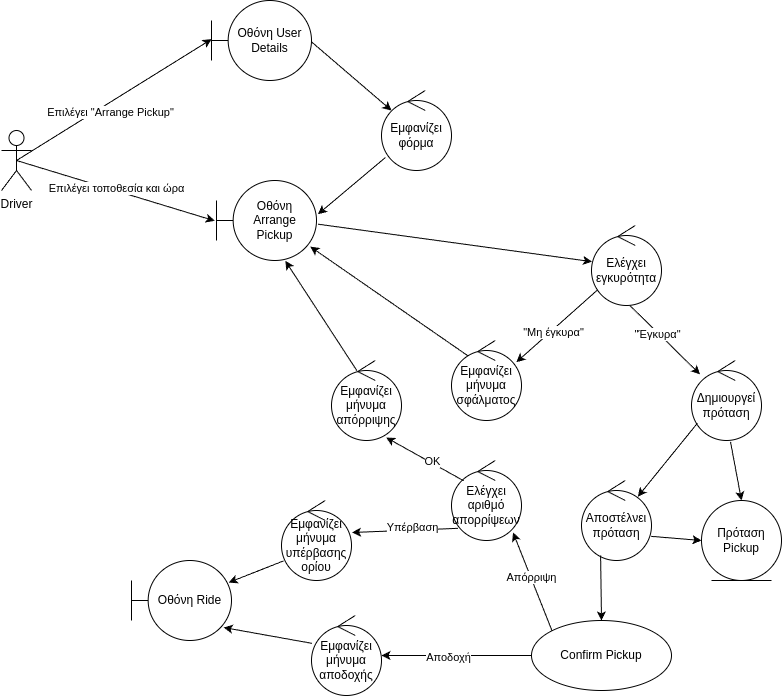

The diagram above was exported from draw.io. Its source (the exported page's mxGraphModel, read from the mxfile embedded in the PNG):
<mxGraphModel dx="1069" dy="837" grid="1" gridSize="10" guides="1" tooltips="1" connect="1" arrows="1" fold="1" page="1" pageScale="1" pageWidth="827" pageHeight="1169" background="#ffffff" math="0" shadow="0">
  <root>
    <mxCell id="0" />
    <mxCell id="1" parent="0" />
    <mxCell id="2" value="Driver" style="shape=umlActor;verticalLabelPosition=bottom;verticalAlign=top;html=1;" parent="1" vertex="1">
      <mxGeometry x="30" y="280" width="30" height="60" as="geometry" />
    </mxCell>
    <mxCell id="4" value="Οθόνη User Details" style="shape=umlBoundary;whiteSpace=wrap;html=1;" parent="1" vertex="1">
      <mxGeometry x="240" y="150" width="100" height="80" as="geometry" />
    </mxCell>
    <mxCell id="5" value="" style="endArrow=classic;html=1;exitX=0.5;exitY=0.5;exitDx=0;exitDy=0;exitPerimeter=0;entryX=0.001;entryY=0.483;entryDx=0;entryDy=0;entryPerimeter=0;" parent="1" source="2" target="4" edge="1">
      <mxGeometry width="50" height="50" relative="1" as="geometry">
        <mxPoint x="450" y="300" as="sourcePoint" />
        <mxPoint x="308" y="250" as="targetPoint" />
      </mxGeometry>
    </mxCell>
    <mxCell id="6" value="Επιλέγει &quot;Arrange Pickup&quot;" style="edgeLabel;html=1;align=center;verticalAlign=middle;resizable=0;points=[];" parent="5" vertex="1" connectable="0">
      <mxGeometry x="-0.188" y="3" relative="1" as="geometry">
        <mxPoint x="16" y="4" as="offset" />
      </mxGeometry>
    </mxCell>
    <mxCell id="7" value="Εμφανίζει φόρμα" style="ellipse;shape=umlControl;whiteSpace=wrap;html=1;" parent="1" vertex="1">
      <mxGeometry x="410" y="240" width="70" height="80" as="geometry" />
    </mxCell>
    <mxCell id="8" value="Οθόνη Arrange Pickup" style="shape=umlBoundary;whiteSpace=wrap;html=1;" parent="1" vertex="1">
      <mxGeometry x="245" y="330" width="100" height="80" as="geometry" />
    </mxCell>
    <mxCell id="9" value="" style="endArrow=classic;html=1;exitX=0.998;exitY=0.515;exitDx=0;exitDy=0;exitPerimeter=0;entryX=0.143;entryY=0.25;entryDx=0;entryDy=0;entryPerimeter=0;" parent="1" source="4" target="7" edge="1">
      <mxGeometry width="50" height="50" relative="1" as="geometry">
        <mxPoint x="590" y="480" as="sourcePoint" />
        <mxPoint x="640" y="430" as="targetPoint" />
      </mxGeometry>
    </mxCell>
    <mxCell id="10" value="" style="endArrow=classic;html=1;exitX=0.055;exitY=0.838;exitDx=0;exitDy=0;exitPerimeter=0;entryX=1.015;entryY=0.421;entryDx=0;entryDy=0;entryPerimeter=0;" parent="1" source="7" target="8" edge="1">
      <mxGeometry width="50" height="50" relative="1" as="geometry">
        <mxPoint x="590" y="480" as="sourcePoint" />
        <mxPoint x="640" y="430" as="targetPoint" />
      </mxGeometry>
    </mxCell>
    <mxCell id="11" value="" style="endArrow=classic;html=1;exitX=0.5;exitY=0.5;exitDx=0;exitDy=0;exitPerimeter=0;entryX=-0.018;entryY=0.504;entryDx=0;entryDy=0;entryPerimeter=0;" parent="1" source="2" target="8" edge="1">
      <mxGeometry width="50" height="50" relative="1" as="geometry">
        <mxPoint x="390" y="520" as="sourcePoint" />
        <mxPoint x="440" y="470" as="targetPoint" />
      </mxGeometry>
    </mxCell>
    <mxCell id="13" value="Επιλέγει τοποθεσία και ώρα" style="edgeLabel;html=1;align=center;verticalAlign=middle;resizable=0;points=[];" parent="11" vertex="1" connectable="0">
      <mxGeometry x="-0.0056" y="3" relative="1" as="geometry">
        <mxPoint as="offset" />
      </mxGeometry>
    </mxCell>
    <mxCell id="14" value="Ελέγχει εγκυρότητα" style="ellipse;shape=umlControl;whiteSpace=wrap;html=1;" parent="1" vertex="1">
      <mxGeometry x="620" y="375" width="70" height="80" as="geometry" />
    </mxCell>
    <mxCell id="15" value="" style="endArrow=classic;html=1;exitX=1.015;exitY=0.546;exitDx=0;exitDy=0;exitPerimeter=0;entryX=0.007;entryY=0.452;entryDx=0;entryDy=0;entryPerimeter=0;" parent="1" source="8" target="14" edge="1">
      <mxGeometry width="50" height="50" relative="1" as="geometry">
        <mxPoint x="490" y="520" as="sourcePoint" />
        <mxPoint x="540" y="470" as="targetPoint" />
      </mxGeometry>
    </mxCell>
    <mxCell id="16" value="Δημιουργεί πρόταση" style="ellipse;shape=umlControl;whiteSpace=wrap;html=1;" parent="1" vertex="1">
      <mxGeometry x="720" y="510" width="70" height="80" as="geometry" />
    </mxCell>
    <mxCell id="17" value="" style="endArrow=classic;html=1;exitX=0.552;exitY=1.003;exitDx=0;exitDy=0;exitPerimeter=0;" parent="1" source="14" target="16" edge="1">
      <mxGeometry width="50" height="50" relative="1" as="geometry">
        <mxPoint x="510" y="480" as="sourcePoint" />
        <mxPoint x="510" y="570" as="targetPoint" />
      </mxGeometry>
    </mxCell>
    <mxCell id="18" value="&quot;Έγκυρα&quot;" style="edgeLabel;html=1;align=center;verticalAlign=middle;resizable=0;points=[];" parent="17" vertex="1" connectable="0">
      <mxGeometry x="-0.2105" y="-1" relative="1" as="geometry">
        <mxPoint as="offset" />
      </mxGeometry>
    </mxCell>
    <mxCell id="20" value="Εμφανίζει μήνυμα σφάλματος" style="ellipse;shape=umlControl;whiteSpace=wrap;html=1;" parent="1" vertex="1">
      <mxGeometry x="480" y="490" width="70" height="80" as="geometry" />
    </mxCell>
    <mxCell id="21" value="" style="endArrow=classic;html=1;exitX=0.089;exitY=0.803;exitDx=0;exitDy=0;exitPerimeter=0;entryX=0.927;entryY=0.271;entryDx=0;entryDy=0;entryPerimeter=0;" parent="1" source="14" target="20" edge="1">
      <mxGeometry width="50" height="50" relative="1" as="geometry">
        <mxPoint x="500" y="480" as="sourcePoint" />
        <mxPoint x="550" y="430" as="targetPoint" />
      </mxGeometry>
    </mxCell>
    <mxCell id="22" value="&quot;Μη έγκυρα&quot;" style="edgeLabel;html=1;align=center;verticalAlign=middle;resizable=0;points=[];" parent="21" vertex="1" connectable="0">
      <mxGeometry x="0.1283" y="2" relative="1" as="geometry">
        <mxPoint as="offset" />
      </mxGeometry>
    </mxCell>
    <mxCell id="23" value="" style="endArrow=classic;html=1;exitX=0.237;exitY=0.193;exitDx=0;exitDy=0;exitPerimeter=0;entryX=0.938;entryY=0.827;entryDx=0;entryDy=0;entryPerimeter=0;" parent="1" source="20" target="8" edge="1">
      <mxGeometry width="50" height="50" relative="1" as="geometry">
        <mxPoint x="500" y="480" as="sourcePoint" />
        <mxPoint x="550" y="430" as="targetPoint" />
      </mxGeometry>
    </mxCell>
    <mxCell id="24" value="Πρόταση Pickup" style="ellipse;shape=umlEntity;whiteSpace=wrap;html=1;" parent="1" vertex="1">
      <mxGeometry x="730" y="650" width="80" height="80" as="geometry" />
    </mxCell>
    <mxCell id="25" value="" style="endArrow=classic;html=1;exitX=0.557;exitY=1.016;exitDx=0;exitDy=0;exitPerimeter=0;entryX=0.5;entryY=0;entryDx=0;entryDy=0;" parent="1" source="16" target="24" edge="1">
      <mxGeometry width="50" height="50" relative="1" as="geometry">
        <mxPoint x="490" y="700" as="sourcePoint" />
        <mxPoint x="540" y="650" as="targetPoint" />
      </mxGeometry>
    </mxCell>
    <mxCell id="26" value="Αποστέλνει πρόταση" style="ellipse;shape=umlControl;whiteSpace=wrap;html=1;" parent="1" vertex="1">
      <mxGeometry x="610" y="630" width="70" height="80" as="geometry" />
    </mxCell>
    <mxCell id="27" value="" style="endArrow=classic;html=1;exitX=0.084;exitY=0.784;exitDx=0;exitDy=0;exitPerimeter=0;entryX=0.805;entryY=0.202;entryDx=0;entryDy=0;entryPerimeter=0;" parent="1" source="16" target="26" edge="1">
      <mxGeometry width="50" height="50" relative="1" as="geometry">
        <mxPoint x="490" y="640" as="sourcePoint" />
        <mxPoint x="540" y="590" as="targetPoint" />
      </mxGeometry>
    </mxCell>
    <mxCell id="28" value="Confirm Pickup" style="ellipse;whiteSpace=wrap;html=1;" parent="1" vertex="1">
      <mxGeometry x="560" y="770" width="140" height="70" as="geometry" />
    </mxCell>
    <mxCell id="29" value="" style="endArrow=classic;html=1;exitX=0.273;exitY=0.936;exitDx=0;exitDy=0;exitPerimeter=0;" parent="1" source="26" target="28" edge="1">
      <mxGeometry width="50" height="50" relative="1" as="geometry">
        <mxPoint x="470" y="670" as="sourcePoint" />
        <mxPoint x="520" y="620" as="targetPoint" />
      </mxGeometry>
    </mxCell>
    <mxCell id="30" value="" style="endArrow=classic;html=1;exitX=0.995;exitY=0.698;exitDx=0;exitDy=0;exitPerimeter=0;entryX=0;entryY=0.5;entryDx=0;entryDy=0;" parent="1" source="26" target="24" edge="1">
      <mxGeometry width="50" height="50" relative="1" as="geometry">
        <mxPoint x="500" y="680" as="sourcePoint" />
        <mxPoint x="550" y="630" as="targetPoint" />
      </mxGeometry>
    </mxCell>
    <mxCell id="33" value="" style="endArrow=classic;html=1;exitX=0;exitY=0.5;exitDx=0;exitDy=0;" parent="1" source="28" target="34" edge="1">
      <mxGeometry width="50" height="50" relative="1" as="geometry">
        <mxPoint x="500" y="660" as="sourcePoint" />
        <mxPoint x="390" y="650" as="targetPoint" />
      </mxGeometry>
    </mxCell>
    <mxCell id="35" value="Αποδοχή" style="edgeLabel;html=1;align=center;verticalAlign=middle;resizable=0;points=[];" parent="33" vertex="1" connectable="0">
      <mxGeometry x="0.104" y="1" relative="1" as="geometry">
        <mxPoint as="offset" />
      </mxGeometry>
    </mxCell>
    <mxCell id="34" value="Εμφανίζει μήνυμα αποδοχής" style="ellipse;shape=umlControl;whiteSpace=wrap;html=1;" parent="1" vertex="1">
      <mxGeometry x="340" y="765" width="70" height="80" as="geometry" />
    </mxCell>
    <mxCell id="36" value="" style="endArrow=classic;html=1;entryX=0.922;entryY=0.838;entryDx=0;entryDy=0;entryPerimeter=0;exitX=0.007;exitY=0.348;exitDx=0;exitDy=0;exitPerimeter=0;" parent="1" source="34" target="39" edge="1">
      <mxGeometry width="50" height="50" relative="1" as="geometry">
        <mxPoint x="500" y="460" as="sourcePoint" />
        <mxPoint x="280" y="500" as="targetPoint" />
      </mxGeometry>
    </mxCell>
    <mxCell id="39" value="Οθόνη Ride" style="shape=umlBoundary;whiteSpace=wrap;html=1;" parent="1" vertex="1">
      <mxGeometry x="160" y="710" width="100" height="80" as="geometry" />
    </mxCell>
    <mxCell id="41" value="Εμφανίζει μήνυμα απόρριψης" style="ellipse;shape=umlControl;whiteSpace=wrap;html=1;" parent="1" vertex="1">
      <mxGeometry x="360" y="510" width="70" height="80" as="geometry" />
    </mxCell>
    <mxCell id="42" value="" style="endArrow=classic;html=1;exitX=0.364;exitY=0.129;exitDx=0;exitDy=0;exitPerimeter=0;entryX=0.688;entryY=1.004;entryDx=0;entryDy=0;entryPerimeter=0;" parent="1" source="41" target="8" edge="1">
      <mxGeometry width="50" height="50" relative="1" as="geometry">
        <mxPoint x="449" y="590" as="sourcePoint" />
        <mxPoint x="430" y="610" as="targetPoint" />
      </mxGeometry>
    </mxCell>
    <mxCell id="43" value="" style="endArrow=classic;html=1;exitX=0;exitY=0;exitDx=0;exitDy=0;entryX=0.879;entryY=0.9;entryDx=0;entryDy=0;entryPerimeter=0;" parent="1" source="28" target="46" edge="1">
      <mxGeometry width="50" height="50" relative="1" as="geometry">
        <mxPoint x="400" y="630" as="sourcePoint" />
        <mxPoint x="520" y="740" as="targetPoint" />
      </mxGeometry>
    </mxCell>
    <mxCell id="45" value="Απόρριψη" style="edgeLabel;html=1;align=center;verticalAlign=middle;resizable=0;points=[];" vertex="1" connectable="0" parent="43">
      <mxGeometry x="0.1029" relative="1" as="geometry">
        <mxPoint as="offset" />
      </mxGeometry>
    </mxCell>
    <mxCell id="46" value="Ελέγχει αριθμό απορρίψεων" style="ellipse;shape=umlControl;whiteSpace=wrap;html=1;" vertex="1" parent="1">
      <mxGeometry x="480" y="610" width="70" height="80" as="geometry" />
    </mxCell>
    <mxCell id="49" value="" style="endArrow=classic;html=1;exitX=0.174;exitY=0.254;exitDx=0;exitDy=0;exitPerimeter=0;entryX=0.781;entryY=0.963;entryDx=0;entryDy=0;entryPerimeter=0;" edge="1" parent="1" source="46" target="41">
      <mxGeometry width="50" height="50" relative="1" as="geometry">
        <mxPoint x="540" y="680" as="sourcePoint" />
        <mxPoint x="328.18000000000006" y="563.9199999999998" as="targetPoint" />
      </mxGeometry>
    </mxCell>
    <mxCell id="50" value="ΟΚ" style="edgeLabel;html=1;align=center;verticalAlign=middle;resizable=0;points=[];" vertex="1" connectable="0" parent="49">
      <mxGeometry x="-0.1651" y="-2" relative="1" as="geometry">
        <mxPoint x="-1" as="offset" />
      </mxGeometry>
    </mxCell>
    <mxCell id="51" value="Εμφανίζει μήνυμα υπέρβασης ορίου" style="ellipse;shape=umlControl;whiteSpace=wrap;html=1;" vertex="1" parent="1">
      <mxGeometry x="310" y="650" width="70" height="80" as="geometry" />
    </mxCell>
    <mxCell id="52" value="" style="endArrow=classic;html=1;exitX=0.093;exitY=0.848;exitDx=0;exitDy=0;exitPerimeter=0;entryX=1.007;entryY=0.4;entryDx=0;entryDy=0;entryPerimeter=0;" edge="1" parent="1" source="46" target="51">
      <mxGeometry width="50" height="50" relative="1" as="geometry">
        <mxPoint x="430" y="820" as="sourcePoint" />
        <mxPoint x="480" y="770" as="targetPoint" />
      </mxGeometry>
    </mxCell>
    <mxCell id="53" value="Υπέρβαση" style="edgeLabel;html=1;align=center;verticalAlign=middle;resizable=0;points=[];" vertex="1" connectable="0" parent="52">
      <mxGeometry x="-0.1196" y="-3" relative="1" as="geometry">
        <mxPoint as="offset" />
      </mxGeometry>
    </mxCell>
    <mxCell id="54" value="" style="endArrow=classic;html=1;exitX=0.029;exitY=0.755;exitDx=0;exitDy=0;exitPerimeter=0;entryX=0.972;entryY=0.275;entryDx=0;entryDy=0;entryPerimeter=0;" edge="1" parent="1" source="51" target="39">
      <mxGeometry width="50" height="50" relative="1" as="geometry">
        <mxPoint x="430" y="820" as="sourcePoint" />
        <mxPoint x="480" y="770" as="targetPoint" />
      </mxGeometry>
    </mxCell>
  </root>
</mxGraphModel>